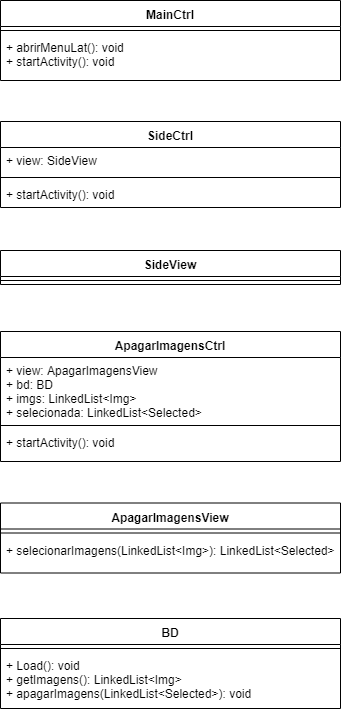

The diagram above was exported from draw.io. Its source (the exported page's mxGraphModel, read from the mxfile embedded in the PNG):
<mxGraphModel dx="840" dy="484" grid="1" gridSize="10" guides="1" tooltips="1" connect="1" arrows="1" fold="1" page="1" pageScale="1" pageWidth="827" pageHeight="1169" math="0" shadow="0">
  <root>
    <mxCell id="0" />
    <mxCell id="1" parent="0" />
    <mxCell id="2" value="MainCtrl" style="swimlane;fontStyle=1;align=center;verticalAlign=top;childLayout=stackLayout;horizontal=1;startSize=26;horizontalStack=0;resizeParent=1;resizeParentMax=0;resizeLast=0;collapsible=1;marginBottom=0;" vertex="1" parent="1">
      <mxGeometry x="1090" y="161" width="340" height="80" as="geometry" />
    </mxCell>
    <mxCell id="3" value="" style="line;strokeWidth=1;fillColor=none;align=left;verticalAlign=middle;spacingTop=-1;spacingLeft=3;spacingRight=3;rotatable=0;labelPosition=right;points=[];portConstraint=eastwest;" vertex="1" parent="2">
      <mxGeometry y="26" width="340" height="8" as="geometry" />
    </mxCell>
    <mxCell id="4" value="+ abrirMenuLat(): void&#10;+ startActivity(): void&#10;" style="text;strokeColor=none;fillColor=none;align=left;verticalAlign=top;spacingLeft=4;spacingRight=4;overflow=hidden;rotatable=0;points=[[0,0.5],[1,0.5]];portConstraint=eastwest;" vertex="1" parent="2">
      <mxGeometry y="34" width="340" height="46" as="geometry" />
    </mxCell>
    <mxCell id="5" value="SideCtrl" style="swimlane;fontStyle=1;align=center;verticalAlign=top;childLayout=stackLayout;horizontal=1;startSize=26;horizontalStack=0;resizeParent=1;resizeParentMax=0;resizeLast=0;collapsible=1;marginBottom=0;" vertex="1" parent="1">
      <mxGeometry x="1090" y="282" width="340" height="86" as="geometry" />
    </mxCell>
    <mxCell id="6" value="+ view: SideView" style="text;strokeColor=none;fillColor=none;align=left;verticalAlign=top;spacingLeft=4;spacingRight=4;overflow=hidden;rotatable=0;points=[[0,0.5],[1,0.5]];portConstraint=eastwest;" vertex="1" parent="5">
      <mxGeometry y="26" width="340" height="26" as="geometry" />
    </mxCell>
    <mxCell id="7" value="" style="line;strokeWidth=1;fillColor=none;align=left;verticalAlign=middle;spacingTop=-1;spacingLeft=3;spacingRight=3;rotatable=0;labelPosition=right;points=[];portConstraint=eastwest;" vertex="1" parent="5">
      <mxGeometry y="52" width="340" height="8" as="geometry" />
    </mxCell>
    <mxCell id="8" value="+ startActivity(): void" style="text;strokeColor=none;fillColor=none;align=left;verticalAlign=top;spacingLeft=4;spacingRight=4;overflow=hidden;rotatable=0;points=[[0,0.5],[1,0.5]];portConstraint=eastwest;" vertex="1" parent="5">
      <mxGeometry y="60" width="340" height="26" as="geometry" />
    </mxCell>
    <mxCell id="9" value="SideView" style="swimlane;fontStyle=1;align=center;verticalAlign=top;childLayout=stackLayout;horizontal=1;startSize=26;horizontalStack=0;resizeParent=1;resizeParentMax=0;resizeLast=0;collapsible=1;marginBottom=0;" vertex="1" parent="1">
      <mxGeometry x="1090" y="411" width="340" height="34" as="geometry" />
    </mxCell>
    <mxCell id="10" value="" style="line;strokeWidth=1;fillColor=none;align=left;verticalAlign=middle;spacingTop=-1;spacingLeft=3;spacingRight=3;rotatable=0;labelPosition=right;points=[];portConstraint=eastwest;" vertex="1" parent="9">
      <mxGeometry y="26" width="340" height="8" as="geometry" />
    </mxCell>
    <mxCell id="11" value="ApagarImagensCtrl" style="swimlane;fontStyle=1;align=center;verticalAlign=top;childLayout=stackLayout;horizontal=1;startSize=26;horizontalStack=0;resizeParent=1;resizeParentMax=0;resizeLast=0;collapsible=1;marginBottom=0;" vertex="1" parent="1">
      <mxGeometry x="1090" y="492" width="340" height="130" as="geometry" />
    </mxCell>
    <mxCell id="12" value="+ view: ApagarImagensView&#10;+ bd: BD&#10;+ imgs: LinkedList&lt;Img&gt;&#10;+ selecionada: LinkedList&lt;Selected&gt;" style="text;strokeColor=none;fillColor=none;align=left;verticalAlign=top;spacingLeft=4;spacingRight=4;overflow=hidden;rotatable=0;points=[[0,0.5],[1,0.5]];portConstraint=eastwest;" vertex="1" parent="11">
      <mxGeometry y="26" width="340" height="64" as="geometry" />
    </mxCell>
    <mxCell id="13" value="" style="line;strokeWidth=1;fillColor=none;align=left;verticalAlign=middle;spacingTop=-1;spacingLeft=3;spacingRight=3;rotatable=0;labelPosition=right;points=[];portConstraint=eastwest;" vertex="1" parent="11">
      <mxGeometry y="90" width="340" height="8" as="geometry" />
    </mxCell>
    <mxCell id="14" value="+ startActivity(): void" style="text;strokeColor=none;fillColor=none;align=left;verticalAlign=top;spacingLeft=4;spacingRight=4;overflow=hidden;rotatable=0;points=[[0,0.5],[1,0.5]];portConstraint=eastwest;" vertex="1" parent="11">
      <mxGeometry y="98" width="340" height="32" as="geometry" />
    </mxCell>
    <mxCell id="15" value="BD" style="swimlane;fontStyle=1;align=center;verticalAlign=top;childLayout=stackLayout;horizontal=1;startSize=26;horizontalStack=0;resizeParent=1;resizeParentMax=0;resizeLast=0;collapsible=1;marginBottom=0;" vertex="1" parent="1">
      <mxGeometry x="1090" y="779" width="340" height="90" as="geometry" />
    </mxCell>
    <mxCell id="16" value="" style="line;strokeWidth=1;fillColor=none;align=left;verticalAlign=middle;spacingTop=-1;spacingLeft=3;spacingRight=3;rotatable=0;labelPosition=right;points=[];portConstraint=eastwest;" vertex="1" parent="15">
      <mxGeometry y="26" width="340" height="8" as="geometry" />
    </mxCell>
    <mxCell id="17" value="+ Load(): void&#10;+ getImagens(): LinkedList&lt;Img&gt;&#10;+ apagarImagens(LinkedList&lt;Selected&gt;): void" style="text;strokeColor=none;fillColor=none;align=left;verticalAlign=top;spacingLeft=4;spacingRight=4;overflow=hidden;rotatable=0;points=[[0,0.5],[1,0.5]];portConstraint=eastwest;" vertex="1" parent="15">
      <mxGeometry y="34" width="340" height="56" as="geometry" />
    </mxCell>
    <mxCell id="18" value="ApagarImagensView" style="swimlane;fontStyle=1;align=center;verticalAlign=top;childLayout=stackLayout;horizontal=1;startSize=26;horizontalStack=0;resizeParent=1;resizeParentMax=0;resizeLast=0;collapsible=1;marginBottom=0;" vertex="1" parent="1">
      <mxGeometry x="1090" y="663.5" width="340" height="70" as="geometry" />
    </mxCell>
    <mxCell id="19" value="" style="line;strokeWidth=1;fillColor=none;align=left;verticalAlign=middle;spacingTop=-1;spacingLeft=3;spacingRight=3;rotatable=0;labelPosition=right;points=[];portConstraint=eastwest;" vertex="1" parent="18">
      <mxGeometry y="26" width="340" height="8" as="geometry" />
    </mxCell>
    <mxCell id="20" value="+ selecionarImagens(LinkedList&lt;Img&gt;): LinkedList&lt;Selected&gt;" style="text;strokeColor=none;fillColor=none;align=left;verticalAlign=top;spacingLeft=4;spacingRight=4;overflow=hidden;rotatable=0;points=[[0,0.5],[1,0.5]];portConstraint=eastwest;" vertex="1" parent="18">
      <mxGeometry y="34" width="340" height="36" as="geometry" />
    </mxCell>
  </root>
</mxGraphModel>